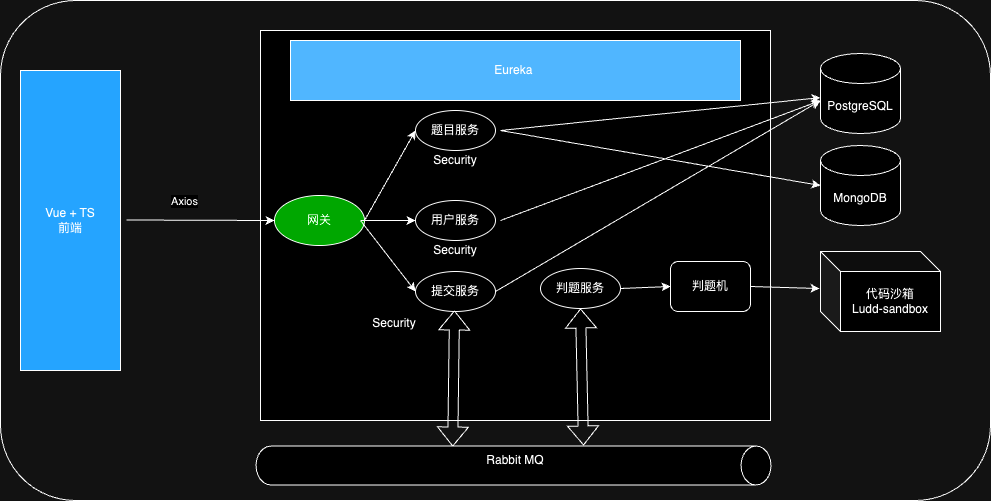

The diagram above was exported from draw.io. Its source (the exported page's mxGraphModel, read from the mxfile embedded in the PNG):
<mxGraphModel dx="954" dy="606" grid="1" gridSize="10" guides="1" tooltips="1" connect="1" arrows="1" fold="1" page="1" pageScale="1" pageWidth="827" pageHeight="1169" math="0" shadow="0">
  <root>
    <mxCell id="0" />
    <mxCell id="1" parent="0" />
    <mxCell id="H21Hx0Wbc3wYrKH5O6x7-1" value="" style="rounded=1;whiteSpace=wrap;html=1;fillColor=none;" vertex="1" parent="1">
      <mxGeometry x="40" y="60" width="990" height="500" as="geometry" />
    </mxCell>
    <mxCell id="H21Hx0Wbc3wYrKH5O6x7-3" value="" style="rounded=0;whiteSpace=wrap;html=1;" vertex="1" parent="1">
      <mxGeometry x="300" y="90" width="510" height="390" as="geometry" />
    </mxCell>
    <mxCell id="H21Hx0Wbc3wYrKH5O6x7-2" value="Vue + TS&lt;br&gt;前端" style="rounded=0;whiteSpace=wrap;html=1;fillColor=#007FFF;" vertex="1" parent="1">
      <mxGeometry x="60" y="130" width="100" height="300" as="geometry" />
    </mxCell>
    <mxCell id="H21Hx0Wbc3wYrKH5O6x7-4" value="" style="endArrow=classic;html=1;rounded=0;entryX=0;entryY=0.5;entryDx=0;entryDy=0;" edge="1" parent="1" target="H21Hx0Wbc3wYrKH5O6x7-6">
      <mxGeometry width="50" height="50" relative="1" as="geometry">
        <mxPoint x="166" y="279.5" as="sourcePoint" />
        <mxPoint x="280" y="280" as="targetPoint" />
      </mxGeometry>
    </mxCell>
    <mxCell id="H21Hx0Wbc3wYrKH5O6x7-5" value="Axios" style="edgeLabel;html=1;align=center;verticalAlign=middle;resizable=0;points=[];" vertex="1" connectable="0" parent="H21Hx0Wbc3wYrKH5O6x7-4">
      <mxGeometry x="-0.2267" y="4" relative="1" as="geometry">
        <mxPoint y="-15" as="offset" />
      </mxGeometry>
    </mxCell>
    <mxCell id="H21Hx0Wbc3wYrKH5O6x7-6" value="网关" style="ellipse;whiteSpace=wrap;html=1;fillColor=#00CC00;" vertex="1" parent="1">
      <mxGeometry x="314" y="255" width="90" height="50" as="geometry" />
    </mxCell>
    <mxCell id="H21Hx0Wbc3wYrKH5O6x7-8" value="Eureka&amp;nbsp;" style="rounded=0;whiteSpace=wrap;html=1;fillColor=#0066CC;" vertex="1" parent="1">
      <mxGeometry x="330" y="100" width="450" height="60" as="geometry" />
    </mxCell>
    <mxCell id="H21Hx0Wbc3wYrKH5O6x7-9" value="题目服务" style="ellipse;whiteSpace=wrap;html=1;" vertex="1" parent="1">
      <mxGeometry x="455" y="170" width="80" height="40" as="geometry" />
    </mxCell>
    <mxCell id="H21Hx0Wbc3wYrKH5O6x7-11" value="提交服务" style="ellipse;whiteSpace=wrap;html=1;" vertex="1" parent="1">
      <mxGeometry x="455" y="331" width="80" height="40" as="geometry" />
    </mxCell>
    <mxCell id="H21Hx0Wbc3wYrKH5O6x7-12" value="用户&lt;span style=&quot;background-color: initial;&quot;&gt;服务&lt;/span&gt;" style="ellipse;whiteSpace=wrap;html=1;" vertex="1" parent="1">
      <mxGeometry x="455" y="260" width="80" height="40" as="geometry" />
    </mxCell>
    <mxCell id="H21Hx0Wbc3wYrKH5O6x7-13" value="判题服务" style="ellipse;whiteSpace=wrap;html=1;" vertex="1" parent="1">
      <mxGeometry x="580" y="328" width="80" height="40" as="geometry" />
    </mxCell>
    <mxCell id="H21Hx0Wbc3wYrKH5O6x7-15" value="判题机" style="rounded=1;whiteSpace=wrap;html=1;" vertex="1" parent="1">
      <mxGeometry x="710" y="321" width="80" height="50" as="geometry" />
    </mxCell>
    <mxCell id="H21Hx0Wbc3wYrKH5O6x7-16" value="代码沙箱&lt;br&gt;Ludd-sandbox" style="shape=cube;whiteSpace=wrap;html=1;boundedLbl=1;backgroundOutline=1;darkOpacity=0.05;darkOpacity2=0.1;" vertex="1" parent="1">
      <mxGeometry x="860" y="311" width="120" height="80" as="geometry" />
    </mxCell>
    <mxCell id="H21Hx0Wbc3wYrKH5O6x7-17" value="" style="endArrow=classic;html=1;rounded=0;exitX=1;exitY=0.5;exitDx=0;exitDy=0;entryX=-0.008;entryY=0.463;entryDx=0;entryDy=0;entryPerimeter=0;" edge="1" parent="1" source="H21Hx0Wbc3wYrKH5O6x7-15" target="H21Hx0Wbc3wYrKH5O6x7-16">
      <mxGeometry width="50" height="50" relative="1" as="geometry">
        <mxPoint x="800" y="290" as="sourcePoint" />
        <mxPoint x="860" y="390" as="targetPoint" />
      </mxGeometry>
    </mxCell>
    <mxCell id="H21Hx0Wbc3wYrKH5O6x7-24" value="" style="shape=cylinder3;whiteSpace=wrap;html=1;boundedLbl=1;backgroundOutline=1;size=15;rotation=90;" vertex="1" parent="1">
      <mxGeometry x="533.5" y="267.5" width="39" height="515" as="geometry" />
    </mxCell>
    <mxCell id="H21Hx0Wbc3wYrKH5O6x7-25" value="Rabbit MQ" style="text;html=1;align=center;verticalAlign=middle;whiteSpace=wrap;rounded=0;" vertex="1" parent="1">
      <mxGeometry x="525" y="505" width="60" height="30" as="geometry" />
    </mxCell>
    <mxCell id="H21Hx0Wbc3wYrKH5O6x7-26" value="PostgreSQL" style="shape=cylinder3;whiteSpace=wrap;html=1;boundedLbl=1;backgroundOutline=1;size=15;" vertex="1" parent="1">
      <mxGeometry x="860" y="113" width="80" height="80" as="geometry" />
    </mxCell>
    <mxCell id="H21Hx0Wbc3wYrKH5O6x7-27" value="MongoDB" style="shape=cylinder3;whiteSpace=wrap;html=1;boundedLbl=1;backgroundOutline=1;size=15;" vertex="1" parent="1">
      <mxGeometry x="860" y="205" width="80" height="80" as="geometry" />
    </mxCell>
    <mxCell id="H21Hx0Wbc3wYrKH5O6x7-28" value="" style="endArrow=classic;html=1;rounded=0;" edge="1" parent="1" target="H21Hx0Wbc3wYrKH5O6x7-26">
      <mxGeometry width="50" height="50" relative="1" as="geometry">
        <mxPoint x="540" y="190" as="sourcePoint" />
        <mxPoint x="580" y="140" as="targetPoint" />
      </mxGeometry>
    </mxCell>
    <mxCell id="H21Hx0Wbc3wYrKH5O6x7-29" value="" style="endArrow=classic;html=1;rounded=0;entryX=0;entryY=0.5;entryDx=0;entryDy=0;entryPerimeter=0;" edge="1" parent="1" target="H21Hx0Wbc3wYrKH5O6x7-27">
      <mxGeometry width="50" height="50" relative="1" as="geometry">
        <mxPoint x="540" y="190" as="sourcePoint" />
        <mxPoint x="590" y="140" as="targetPoint" />
      </mxGeometry>
    </mxCell>
    <mxCell id="H21Hx0Wbc3wYrKH5O6x7-30" value="" style="endArrow=classic;html=1;rounded=0;entryX=0;entryY=0.588;entryDx=0;entryDy=0;entryPerimeter=0;" edge="1" parent="1" target="H21Hx0Wbc3wYrKH5O6x7-26">
      <mxGeometry width="50" height="50" relative="1" as="geometry">
        <mxPoint x="540" y="280" as="sourcePoint" />
        <mxPoint x="590" y="230" as="targetPoint" />
      </mxGeometry>
    </mxCell>
    <mxCell id="H21Hx0Wbc3wYrKH5O6x7-31" value="" style="endArrow=classic;html=1;rounded=0;entryX=0;entryY=0.588;entryDx=0;entryDy=0;entryPerimeter=0;exitX=1;exitY=0.5;exitDx=0;exitDy=0;" edge="1" parent="1" source="H21Hx0Wbc3wYrKH5O6x7-11" target="H21Hx0Wbc3wYrKH5O6x7-26">
      <mxGeometry width="50" height="50" relative="1" as="geometry">
        <mxPoint x="540" y="390" as="sourcePoint" />
        <mxPoint x="590" y="340" as="targetPoint" />
      </mxGeometry>
    </mxCell>
    <mxCell id="H21Hx0Wbc3wYrKH5O6x7-32" value="" style="endArrow=classic;html=1;rounded=0;entryX=0;entryY=0.5;entryDx=0;entryDy=0;exitX=1;exitY=0.5;exitDx=0;exitDy=0;" edge="1" parent="1" source="H21Hx0Wbc3wYrKH5O6x7-13" target="H21Hx0Wbc3wYrKH5O6x7-15">
      <mxGeometry width="50" height="50" relative="1" as="geometry">
        <mxPoint x="660" y="390" as="sourcePoint" />
        <mxPoint x="710" y="340" as="targetPoint" />
      </mxGeometry>
    </mxCell>
    <mxCell id="H21Hx0Wbc3wYrKH5O6x7-34" value="" style="shape=flexArrow;endArrow=classic;startArrow=classic;html=1;rounded=0;entryX=0.5;entryY=1;entryDx=0;entryDy=0;exitX=-0.013;exitY=0.364;exitDx=0;exitDy=0;exitPerimeter=0;" edge="1" parent="1" source="H21Hx0Wbc3wYrKH5O6x7-24" target="H21Hx0Wbc3wYrKH5O6x7-13">
      <mxGeometry width="100" height="100" relative="1" as="geometry">
        <mxPoint x="620" y="420" as="sourcePoint" />
        <mxPoint x="690" y="350" as="targetPoint" />
      </mxGeometry>
    </mxCell>
    <mxCell id="H21Hx0Wbc3wYrKH5O6x7-35" value="" style="shape=flexArrow;endArrow=classic;startArrow=classic;html=1;rounded=0;exitX=0.013;exitY=0.618;exitDx=0;exitDy=0;exitPerimeter=0;" edge="1" parent="1" source="H21Hx0Wbc3wYrKH5O6x7-24">
      <mxGeometry width="100" height="100" relative="1" as="geometry">
        <mxPoint x="495.1500000000001" y="424.99299999999994" as="sourcePoint" />
        <mxPoint x="494" y="370" as="targetPoint" />
      </mxGeometry>
    </mxCell>
    <mxCell id="H21Hx0Wbc3wYrKH5O6x7-36" value="" style="endArrow=classic;html=1;rounded=0;entryX=0;entryY=0.5;entryDx=0;entryDy=0;exitX=1;exitY=0.5;exitDx=0;exitDy=0;" edge="1" parent="1" source="H21Hx0Wbc3wYrKH5O6x7-6" target="H21Hx0Wbc3wYrKH5O6x7-9">
      <mxGeometry width="50" height="50" relative="1" as="geometry">
        <mxPoint x="400" y="270" as="sourcePoint" />
        <mxPoint x="450" y="220" as="targetPoint" />
      </mxGeometry>
    </mxCell>
    <mxCell id="H21Hx0Wbc3wYrKH5O6x7-37" value="" style="endArrow=classic;html=1;rounded=0;entryX=0;entryY=0.5;entryDx=0;entryDy=0;" edge="1" parent="1" target="H21Hx0Wbc3wYrKH5O6x7-12">
      <mxGeometry width="50" height="50" relative="1" as="geometry">
        <mxPoint x="400" y="280" as="sourcePoint" />
        <mxPoint x="490" y="240" as="targetPoint" />
      </mxGeometry>
    </mxCell>
    <mxCell id="H21Hx0Wbc3wYrKH5O6x7-38" value="" style="endArrow=classic;html=1;rounded=0;entryX=0;entryY=0.5;entryDx=0;entryDy=0;" edge="1" parent="1" target="H21Hx0Wbc3wYrKH5O6x7-11">
      <mxGeometry width="50" height="50" relative="1" as="geometry">
        <mxPoint x="400" y="280" as="sourcePoint" />
        <mxPoint x="450" y="240" as="targetPoint" />
      </mxGeometry>
    </mxCell>
    <mxCell id="H21Hx0Wbc3wYrKH5O6x7-39" value="Security" style="text;html=1;align=center;verticalAlign=middle;whiteSpace=wrap;rounded=0;" vertex="1" parent="1">
      <mxGeometry x="465" y="205" width="60" height="30" as="geometry" />
    </mxCell>
    <mxCell id="H21Hx0Wbc3wYrKH5O6x7-40" value="Security" style="text;html=1;align=center;verticalAlign=middle;whiteSpace=wrap;rounded=0;" vertex="1" parent="1">
      <mxGeometry x="404" y="368" width="60" height="30" as="geometry" />
    </mxCell>
    <mxCell id="H21Hx0Wbc3wYrKH5O6x7-41" value="Security" style="text;html=1;align=center;verticalAlign=middle;whiteSpace=wrap;rounded=0;" vertex="1" parent="1">
      <mxGeometry x="465" y="295" width="60" height="30" as="geometry" />
    </mxCell>
  </root>
</mxGraphModel>